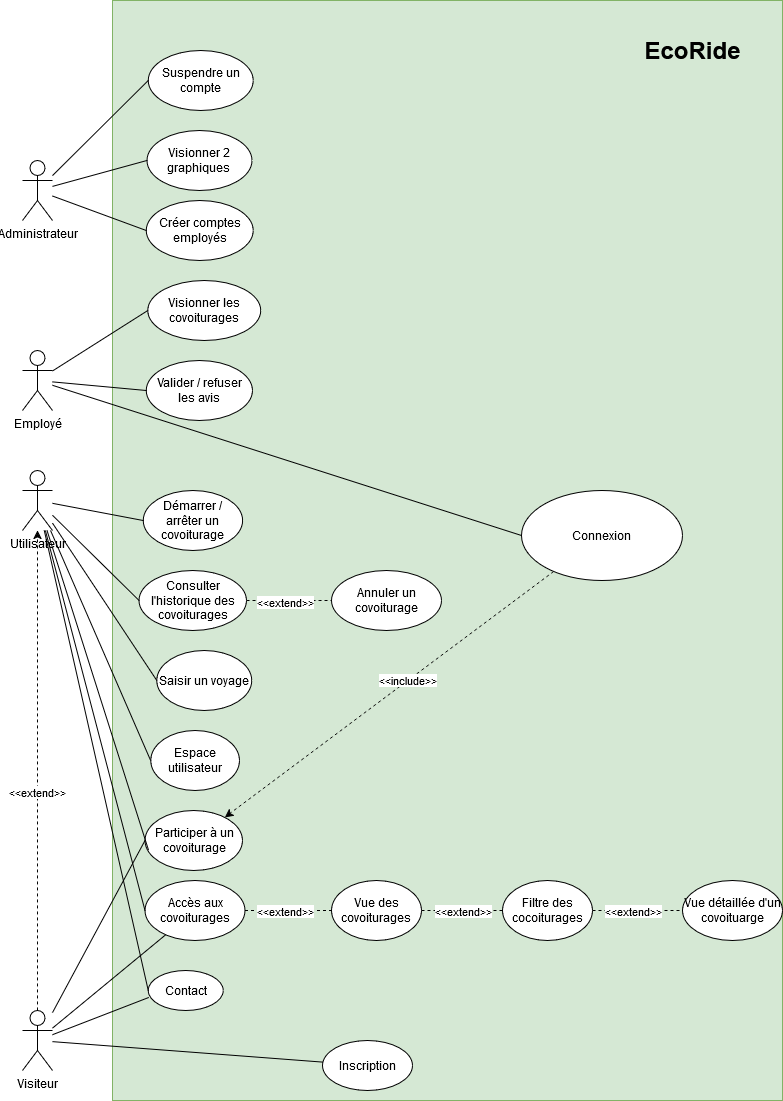

The diagram above was exported from draw.io. Its source (the exported page's mxGraphModel, read from the mxfile embedded in the PNG):
<mxGraphModel dx="2625" dy="1325" grid="1" gridSize="10" guides="1" tooltips="1" connect="1" arrows="1" fold="1" page="1" pageScale="1" pageWidth="827" pageHeight="1169" math="0" shadow="0">
  <root>
    <mxCell id="0" />
    <mxCell id="1" parent="0" />
    <mxCell id="q5Q51IOeXgQPWLCbnc8_-7" value="" style="rounded=0;whiteSpace=wrap;html=1;fillColor=#d5e8d4;strokeColor=#82b366;" vertex="1" parent="1">
      <mxGeometry x="150" y="30" width="670" height="1100" as="geometry" />
    </mxCell>
    <mxCell id="q5Q51IOeXgQPWLCbnc8_-21" style="rounded=0;orthogonalLoop=1;jettySize=auto;html=1;endArrow=none;startFill=0;" edge="1" parent="1" source="q5Q51IOeXgQPWLCbnc8_-1" target="q5Q51IOeXgQPWLCbnc8_-17">
      <mxGeometry relative="1" as="geometry" />
    </mxCell>
    <mxCell id="q5Q51IOeXgQPWLCbnc8_-33" style="rounded=0;orthogonalLoop=1;jettySize=auto;html=1;entryX=0;entryY=0.5;entryDx=0;entryDy=0;endArrow=none;startFill=0;" edge="1" parent="1" source="q5Q51IOeXgQPWLCbnc8_-1" target="q5Q51IOeXgQPWLCbnc8_-32">
      <mxGeometry relative="1" as="geometry" />
    </mxCell>
    <mxCell id="q5Q51IOeXgQPWLCbnc8_-41" style="edgeStyle=orthogonalEdgeStyle;rounded=0;orthogonalLoop=1;jettySize=auto;html=1;dashed=1;" edge="1" parent="1" source="q5Q51IOeXgQPWLCbnc8_-1" target="q5Q51IOeXgQPWLCbnc8_-4">
      <mxGeometry relative="1" as="geometry" />
    </mxCell>
    <mxCell id="q5Q51IOeXgQPWLCbnc8_-65" value="&amp;lt;&amp;lt;extend&amp;gt;&amp;gt;" style="edgeLabel;html=1;align=center;verticalAlign=middle;resizable=0;points=[];" vertex="1" connectable="0" parent="q5Q51IOeXgQPWLCbnc8_-41">
      <mxGeometry x="-0.0888" y="1" relative="1" as="geometry">
        <mxPoint as="offset" />
      </mxGeometry>
    </mxCell>
    <mxCell id="q5Q51IOeXgQPWLCbnc8_-1" value="Visiteur" style="shape=umlActor;verticalLabelPosition=bottom;verticalAlign=top;html=1;outlineConnect=0;" vertex="1" parent="1">
      <mxGeometry x="60" y="1040" width="30" height="60" as="geometry" />
    </mxCell>
    <mxCell id="q5Q51IOeXgQPWLCbnc8_-59" style="rounded=0;orthogonalLoop=1;jettySize=auto;html=1;entryX=0;entryY=0.5;entryDx=0;entryDy=0;endArrow=none;startFill=0;" edge="1" parent="1" source="q5Q51IOeXgQPWLCbnc8_-2" target="q5Q51IOeXgQPWLCbnc8_-58">
      <mxGeometry relative="1" as="geometry" />
    </mxCell>
    <mxCell id="q5Q51IOeXgQPWLCbnc8_-61" style="rounded=0;orthogonalLoop=1;jettySize=auto;html=1;entryX=0;entryY=0.5;entryDx=0;entryDy=0;endArrow=none;startFill=0;" edge="1" parent="1" source="q5Q51IOeXgQPWLCbnc8_-2" target="q5Q51IOeXgQPWLCbnc8_-60">
      <mxGeometry relative="1" as="geometry" />
    </mxCell>
    <mxCell id="q5Q51IOeXgQPWLCbnc8_-64" style="rounded=0;orthogonalLoop=1;jettySize=auto;html=1;entryX=0;entryY=0.5;entryDx=0;entryDy=0;endArrow=none;startFill=0;" edge="1" parent="1" source="q5Q51IOeXgQPWLCbnc8_-2" target="q5Q51IOeXgQPWLCbnc8_-63">
      <mxGeometry relative="1" as="geometry" />
    </mxCell>
    <mxCell id="q5Q51IOeXgQPWLCbnc8_-2" value="Administrateur" style="shape=umlActor;verticalLabelPosition=bottom;verticalAlign=top;html=1;outlineConnect=0;" vertex="1" parent="1">
      <mxGeometry x="60" y="190" width="30" height="60" as="geometry" />
    </mxCell>
    <mxCell id="q5Q51IOeXgQPWLCbnc8_-30" style="rounded=0;orthogonalLoop=1;jettySize=auto;html=1;entryX=0;entryY=0.5;entryDx=0;entryDy=0;endArrow=none;startFill=0;" edge="1" parent="1" source="q5Q51IOeXgQPWLCbnc8_-4" target="q5Q51IOeXgQPWLCbnc8_-17">
      <mxGeometry relative="1" as="geometry" />
    </mxCell>
    <mxCell id="q5Q51IOeXgQPWLCbnc8_-31" style="rounded=0;orthogonalLoop=1;jettySize=auto;html=1;entryX=0;entryY=0.5;entryDx=0;entryDy=0;endArrow=none;startFill=0;" edge="1" parent="1" source="q5Q51IOeXgQPWLCbnc8_-4" target="q5Q51IOeXgQPWLCbnc8_-18">
      <mxGeometry relative="1" as="geometry" />
    </mxCell>
    <mxCell id="q5Q51IOeXgQPWLCbnc8_-44" style="rounded=0;orthogonalLoop=1;jettySize=auto;html=1;entryX=0;entryY=0.5;entryDx=0;entryDy=0;endArrow=none;startFill=0;" edge="1" parent="1" source="q5Q51IOeXgQPWLCbnc8_-4" target="q5Q51IOeXgQPWLCbnc8_-43">
      <mxGeometry relative="1" as="geometry" />
    </mxCell>
    <mxCell id="q5Q51IOeXgQPWLCbnc8_-46" style="rounded=0;orthogonalLoop=1;jettySize=auto;html=1;entryX=0;entryY=0.5;entryDx=0;entryDy=0;endArrow=none;startFill=0;" edge="1" parent="1" source="q5Q51IOeXgQPWLCbnc8_-4" target="q5Q51IOeXgQPWLCbnc8_-45">
      <mxGeometry relative="1" as="geometry" />
    </mxCell>
    <mxCell id="q5Q51IOeXgQPWLCbnc8_-48" style="rounded=0;orthogonalLoop=1;jettySize=auto;html=1;entryX=0;entryY=0.5;entryDx=0;entryDy=0;endArrow=none;startFill=0;" edge="1" parent="1" source="q5Q51IOeXgQPWLCbnc8_-4" target="q5Q51IOeXgQPWLCbnc8_-47">
      <mxGeometry relative="1" as="geometry" />
    </mxCell>
    <mxCell id="q5Q51IOeXgQPWLCbnc8_-52" style="rounded=0;orthogonalLoop=1;jettySize=auto;html=1;entryX=0;entryY=0.5;entryDx=0;entryDy=0;endArrow=none;startFill=0;" edge="1" parent="1" source="q5Q51IOeXgQPWLCbnc8_-4" target="q5Q51IOeXgQPWLCbnc8_-51">
      <mxGeometry relative="1" as="geometry" />
    </mxCell>
    <mxCell id="q5Q51IOeXgQPWLCbnc8_-4" value="Utilisateur" style="shape=umlActor;verticalLabelPosition=bottom;verticalAlign=top;html=1;outlineConnect=0;" vertex="1" parent="1">
      <mxGeometry x="60" y="500" width="30" height="60" as="geometry" />
    </mxCell>
    <mxCell id="q5Q51IOeXgQPWLCbnc8_-53" style="rounded=0;orthogonalLoop=1;jettySize=auto;html=1;entryX=0;entryY=0.5;entryDx=0;entryDy=0;endArrow=none;startFill=0;" edge="1" parent="1" source="q5Q51IOeXgQPWLCbnc8_-6" target="q5Q51IOeXgQPWLCbnc8_-34">
      <mxGeometry relative="1" as="geometry" />
    </mxCell>
    <mxCell id="q5Q51IOeXgQPWLCbnc8_-55" style="rounded=0;orthogonalLoop=1;jettySize=auto;html=1;entryX=0;entryY=0.5;entryDx=0;entryDy=0;endArrow=none;startFill=0;" edge="1" parent="1" source="q5Q51IOeXgQPWLCbnc8_-6" target="q5Q51IOeXgQPWLCbnc8_-54">
      <mxGeometry relative="1" as="geometry" />
    </mxCell>
    <mxCell id="q5Q51IOeXgQPWLCbnc8_-57" style="rounded=0;orthogonalLoop=1;jettySize=auto;html=1;entryX=0;entryY=0.5;entryDx=0;entryDy=0;endArrow=none;startFill=0;" edge="1" parent="1" source="q5Q51IOeXgQPWLCbnc8_-6" target="q5Q51IOeXgQPWLCbnc8_-56">
      <mxGeometry relative="1" as="geometry" />
    </mxCell>
    <mxCell id="q5Q51IOeXgQPWLCbnc8_-6" value="Employé" style="shape=umlActor;verticalLabelPosition=bottom;verticalAlign=top;html=1;outlineConnect=0;" vertex="1" parent="1">
      <mxGeometry x="60" y="380" width="30" height="60" as="geometry" />
    </mxCell>
    <mxCell id="q5Q51IOeXgQPWLCbnc8_-8" value="EcoRide" style="text;strokeColor=none;fillColor=none;html=1;fontSize=24;fontStyle=1;verticalAlign=middle;align=center;" vertex="1" parent="1">
      <mxGeometry x="680" y="60" width="100" height="40" as="geometry" />
    </mxCell>
    <mxCell id="q5Q51IOeXgQPWLCbnc8_-14" value="Inscription" style="ellipse;whiteSpace=wrap;html=1;" vertex="1" parent="1">
      <mxGeometry x="360" y="1070" width="90" height="50" as="geometry" />
    </mxCell>
    <mxCell id="q5Q51IOeXgQPWLCbnc8_-16" style="rounded=0;orthogonalLoop=1;jettySize=auto;html=1;strokeColor=default;endArrow=none;startFill=0;" edge="1" parent="1" source="q5Q51IOeXgQPWLCbnc8_-1" target="q5Q51IOeXgQPWLCbnc8_-14">
      <mxGeometry relative="1" as="geometry" />
    </mxCell>
    <mxCell id="q5Q51IOeXgQPWLCbnc8_-24" value="" style="rounded=0;orthogonalLoop=1;jettySize=auto;html=1;dashed=1;endArrow=none;startFill=0;" edge="1" parent="1" source="q5Q51IOeXgQPWLCbnc8_-17" target="q5Q51IOeXgQPWLCbnc8_-22">
      <mxGeometry relative="1" as="geometry" />
    </mxCell>
    <mxCell id="q5Q51IOeXgQPWLCbnc8_-66" value="&amp;lt;&amp;lt;extend&amp;gt;&amp;gt;" style="edgeLabel;html=1;align=center;verticalAlign=middle;resizable=0;points=[];" vertex="1" connectable="0" parent="q5Q51IOeXgQPWLCbnc8_-24">
      <mxGeometry x="-0.0733" relative="1" as="geometry">
        <mxPoint as="offset" />
      </mxGeometry>
    </mxCell>
    <mxCell id="q5Q51IOeXgQPWLCbnc8_-17" value="Accès aux covoiturages" style="ellipse;whiteSpace=wrap;html=1;" vertex="1" parent="1">
      <mxGeometry x="182.5" y="910" width="100" height="60" as="geometry" />
    </mxCell>
    <mxCell id="q5Q51IOeXgQPWLCbnc8_-18" value="Contact" style="ellipse;whiteSpace=wrap;html=1;" vertex="1" parent="1">
      <mxGeometry x="185.75" y="1000" width="75" height="40" as="geometry" />
    </mxCell>
    <mxCell id="q5Q51IOeXgQPWLCbnc8_-20" style="rounded=0;orthogonalLoop=1;jettySize=auto;html=1;entryX=0.007;entryY=0.674;entryDx=0;entryDy=0;entryPerimeter=0;endArrow=none;startFill=0;" edge="1" parent="1" source="q5Q51IOeXgQPWLCbnc8_-1" target="q5Q51IOeXgQPWLCbnc8_-18">
      <mxGeometry relative="1" as="geometry" />
    </mxCell>
    <mxCell id="q5Q51IOeXgQPWLCbnc8_-26" value="" style="rounded=0;orthogonalLoop=1;jettySize=auto;html=1;dashed=1;endArrow=none;startFill=0;" edge="1" parent="1" source="q5Q51IOeXgQPWLCbnc8_-22" target="q5Q51IOeXgQPWLCbnc8_-25">
      <mxGeometry relative="1" as="geometry" />
    </mxCell>
    <mxCell id="q5Q51IOeXgQPWLCbnc8_-67" value="&amp;lt;&amp;lt;extend&amp;gt;&amp;gt;" style="edgeLabel;html=1;align=center;verticalAlign=middle;resizable=0;points=[];" vertex="1" connectable="0" parent="q5Q51IOeXgQPWLCbnc8_-26">
      <mxGeometry x="-0.3905" relative="1" as="geometry">
        <mxPoint x="16" as="offset" />
      </mxGeometry>
    </mxCell>
    <mxCell id="q5Q51IOeXgQPWLCbnc8_-22" value="Vue des covoiturages" style="ellipse;whiteSpace=wrap;html=1;" vertex="1" parent="1">
      <mxGeometry x="369" y="910" width="90" height="60" as="geometry" />
    </mxCell>
    <mxCell id="q5Q51IOeXgQPWLCbnc8_-28" value="" style="rounded=0;orthogonalLoop=1;jettySize=auto;html=1;dashed=1;endArrow=none;startFill=0;" edge="1" parent="1" source="q5Q51IOeXgQPWLCbnc8_-25" target="q5Q51IOeXgQPWLCbnc8_-27">
      <mxGeometry relative="1" as="geometry" />
    </mxCell>
    <mxCell id="q5Q51IOeXgQPWLCbnc8_-68" value="&amp;lt;&amp;lt;extend&amp;gt;&amp;gt;" style="edgeLabel;html=1;align=center;verticalAlign=middle;resizable=0;points=[];" vertex="1" connectable="0" parent="q5Q51IOeXgQPWLCbnc8_-28">
      <mxGeometry x="-0.2762" y="-1" relative="1" as="geometry">
        <mxPoint x="7" y="-1" as="offset" />
      </mxGeometry>
    </mxCell>
    <mxCell id="q5Q51IOeXgQPWLCbnc8_-25" value="Filtre des cocoiturages" style="ellipse;whiteSpace=wrap;html=1;" vertex="1" parent="1">
      <mxGeometry x="540" y="910" width="90" height="60" as="geometry" />
    </mxCell>
    <mxCell id="q5Q51IOeXgQPWLCbnc8_-27" value="Vue détaillée d'un covoituarge" style="ellipse;whiteSpace=wrap;html=1;" vertex="1" parent="1">
      <mxGeometry x="720" y="910" width="100" height="60" as="geometry" />
    </mxCell>
    <mxCell id="q5Q51IOeXgQPWLCbnc8_-32" value="Participer à un covoiturage" style="ellipse;whiteSpace=wrap;html=1;" vertex="1" parent="1">
      <mxGeometry x="182.5" y="840" width="97.5" height="60" as="geometry" />
    </mxCell>
    <mxCell id="q5Q51IOeXgQPWLCbnc8_-35" value="" style="rounded=0;orthogonalLoop=1;jettySize=auto;html=1;dashed=1;" edge="1" parent="1" source="q5Q51IOeXgQPWLCbnc8_-34" target="q5Q51IOeXgQPWLCbnc8_-32">
      <mxGeometry relative="1" as="geometry" />
    </mxCell>
    <mxCell id="q5Q51IOeXgQPWLCbnc8_-36" value="&amp;lt;&amp;lt;include&amp;gt;&amp;gt;" style="edgeLabel;html=1;align=center;verticalAlign=middle;resizable=0;points=[];" vertex="1" connectable="0" parent="q5Q51IOeXgQPWLCbnc8_-35">
      <mxGeometry x="-0.1084" y="-1" relative="1" as="geometry">
        <mxPoint as="offset" />
      </mxGeometry>
    </mxCell>
    <mxCell id="q5Q51IOeXgQPWLCbnc8_-34" value="Connexion" style="ellipse;whiteSpace=wrap;html=1;" vertex="1" parent="1">
      <mxGeometry x="559" y="520" width="161" height="90" as="geometry" />
    </mxCell>
    <mxCell id="q5Q51IOeXgQPWLCbnc8_-39" style="rounded=0;orthogonalLoop=1;jettySize=auto;html=1;entryX=0.036;entryY=0.659;entryDx=0;entryDy=0;entryPerimeter=0;endArrow=none;startFill=0;" edge="1" parent="1" source="q5Q51IOeXgQPWLCbnc8_-4" target="q5Q51IOeXgQPWLCbnc8_-32">
      <mxGeometry relative="1" as="geometry" />
    </mxCell>
    <mxCell id="q5Q51IOeXgQPWLCbnc8_-43" value="Espace utilisateur" style="ellipse;whiteSpace=wrap;html=1;" vertex="1" parent="1">
      <mxGeometry x="188.13" y="760" width="88.75" height="60" as="geometry" />
    </mxCell>
    <mxCell id="q5Q51IOeXgQPWLCbnc8_-45" value="Saisir un voyage" style="ellipse;whiteSpace=wrap;html=1;" vertex="1" parent="1">
      <mxGeometry x="194.32" y="680" width="95" height="60" as="geometry" />
    </mxCell>
    <mxCell id="q5Q51IOeXgQPWLCbnc8_-50" value="" style="rounded=0;orthogonalLoop=1;jettySize=auto;html=1;endArrow=none;startFill=0;dashed=1;" edge="1" parent="1" source="q5Q51IOeXgQPWLCbnc8_-47" target="q5Q51IOeXgQPWLCbnc8_-49">
      <mxGeometry relative="1" as="geometry" />
    </mxCell>
    <mxCell id="q5Q51IOeXgQPWLCbnc8_-69" value="&amp;lt;&amp;lt;extend&amp;gt;&amp;gt;" style="edgeLabel;html=1;align=center;verticalAlign=middle;resizable=0;points=[];" vertex="1" connectable="0" parent="q5Q51IOeXgQPWLCbnc8_-50">
      <mxGeometry x="-0.1077" y="-1" relative="1" as="geometry">
        <mxPoint as="offset" />
      </mxGeometry>
    </mxCell>
    <mxCell id="q5Q51IOeXgQPWLCbnc8_-47" value="Consulter l'historique des covoiturages" style="ellipse;whiteSpace=wrap;html=1;" vertex="1" parent="1">
      <mxGeometry x="176.57" y="600" width="107.5" height="60" as="geometry" />
    </mxCell>
    <mxCell id="q5Q51IOeXgQPWLCbnc8_-49" value="Annuler un covoiturage" style="ellipse;whiteSpace=wrap;html=1;" vertex="1" parent="1">
      <mxGeometry x="369" y="600" width="110" height="60" as="geometry" />
    </mxCell>
    <mxCell id="q5Q51IOeXgQPWLCbnc8_-51" value="Démarrer / arrêter un covoiturage" style="ellipse;whiteSpace=wrap;html=1;" vertex="1" parent="1">
      <mxGeometry x="180.63" y="520" width="99.37" height="60" as="geometry" />
    </mxCell>
    <mxCell id="q5Q51IOeXgQPWLCbnc8_-54" value="Valider / refuser les avis" style="ellipse;whiteSpace=wrap;html=1;" vertex="1" parent="1">
      <mxGeometry x="183.75" y="390" width="106.25" height="60" as="geometry" />
    </mxCell>
    <mxCell id="q5Q51IOeXgQPWLCbnc8_-56" value="Visionner les covoiturages" style="ellipse;whiteSpace=wrap;html=1;" vertex="1" parent="1">
      <mxGeometry x="185.32" y="310" width="113" height="60" as="geometry" />
    </mxCell>
    <mxCell id="q5Q51IOeXgQPWLCbnc8_-58" value="Créer comptes employés" style="ellipse;whiteSpace=wrap;html=1;" vertex="1" parent="1">
      <mxGeometry x="183.75" y="230" width="107" height="60" as="geometry" />
    </mxCell>
    <mxCell id="q5Q51IOeXgQPWLCbnc8_-60" value="Visionner 2 graphiques" style="ellipse;whiteSpace=wrap;html=1;" vertex="1" parent="1">
      <mxGeometry x="184.38" y="160" width="105" height="60" as="geometry" />
    </mxCell>
    <mxCell id="q5Q51IOeXgQPWLCbnc8_-63" value="Suspendre un compte" style="ellipse;whiteSpace=wrap;html=1;" vertex="1" parent="1">
      <mxGeometry x="185.75" y="80" width="105" height="60" as="geometry" />
    </mxCell>
  </root>
</mxGraphModel>